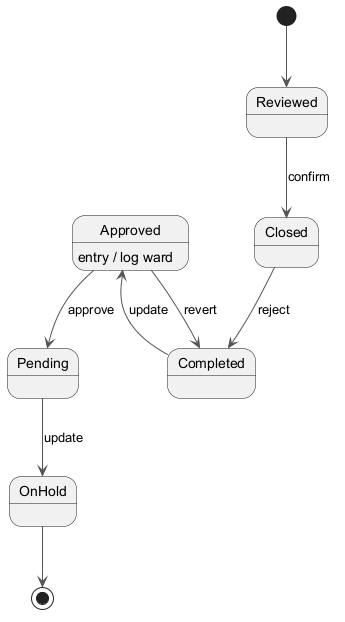

The diagram above was rendered by PlantUML. Its source (embedded in the PNG):
@startuml
skinparam backgroundColor #FFFFFF
skinparam classBackgroundColor #F1F8E9
skinparam classBorderColor #33691E
skinparam ArrowColor #555555
[*] --> Reviewed
Reviewed --> Closed : confirm
Closed --> Completed : reject
Completed --> Approved : update
Approved --> Pending : approve
Approved : entry / log ward
Pending --> OnHold : update
Approved --> Completed : revert
OnHold --> [*]
@enduml